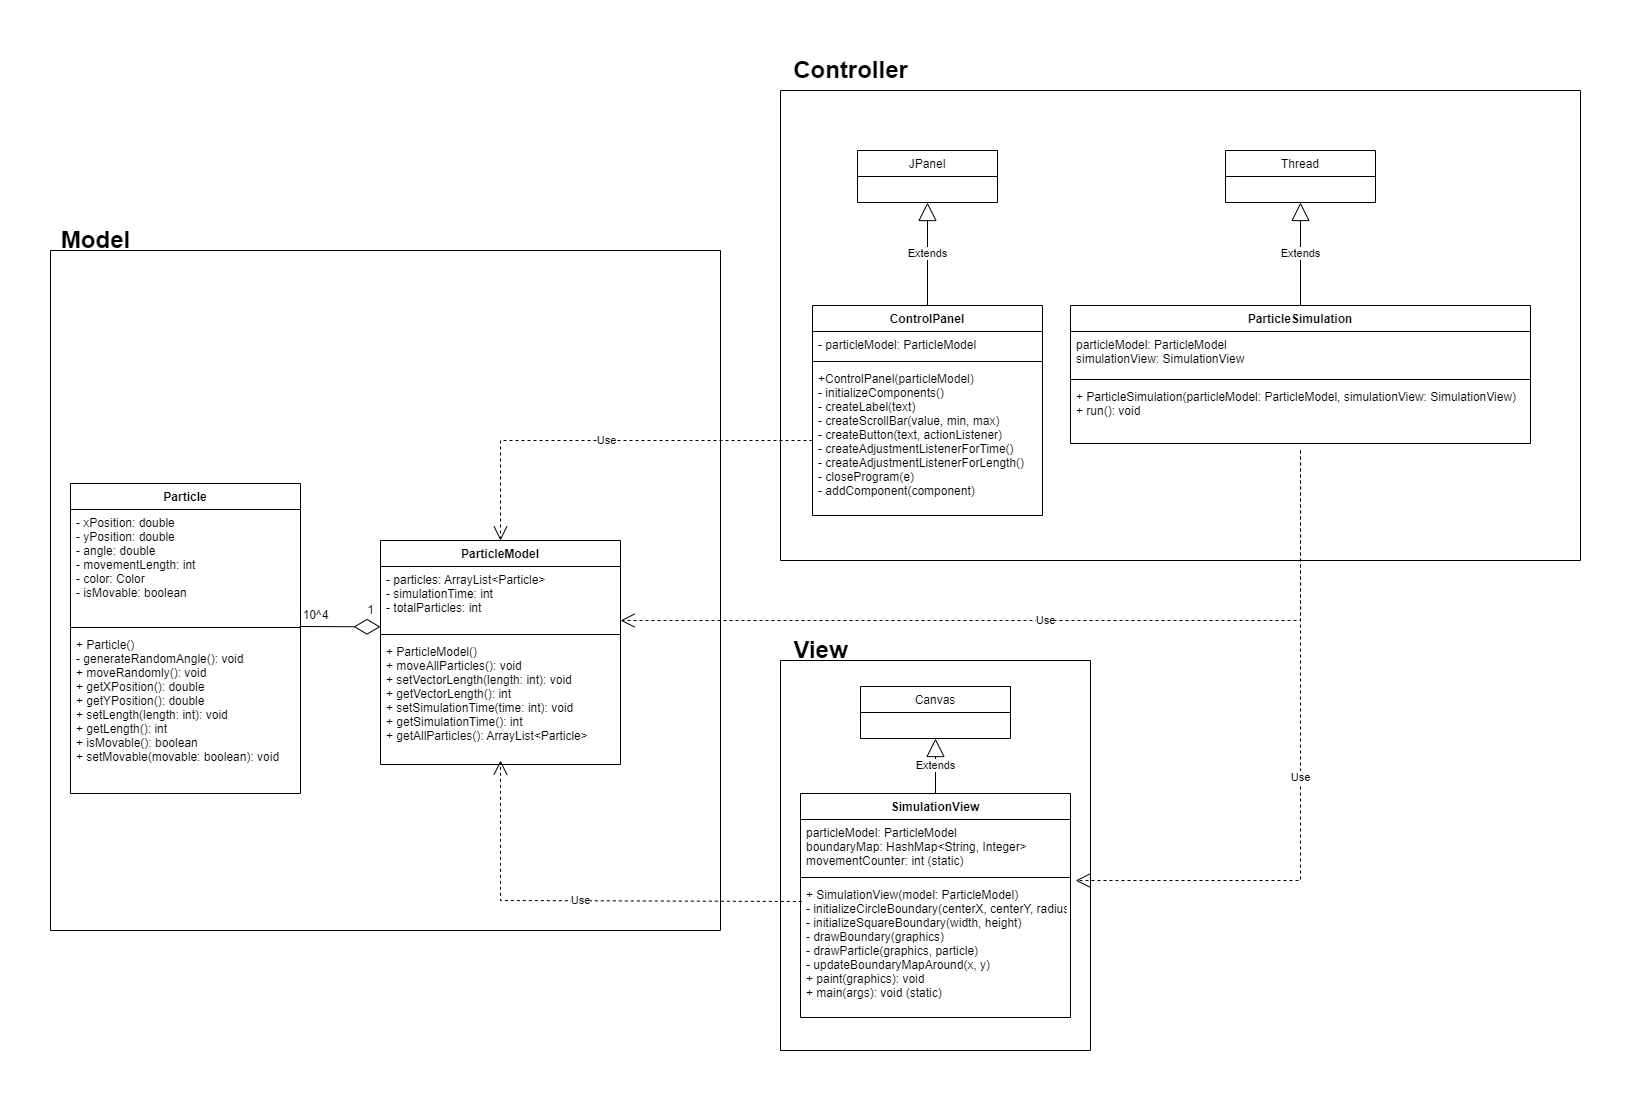

The diagram above was exported from draw.io. Its source (the exported page's mxGraphModel, read from the mxfile embedded in the PNG):
<mxGraphModel dx="1222" dy="1217" grid="1" gridSize="10" guides="1" tooltips="1" connect="1" arrows="1" fold="1" page="1" pageScale="1.5" pageWidth="1169" pageHeight="826" background="none" math="0" shadow="0">
  <root>
    <mxCell id="0" style=";html=1;" />
    <mxCell id="1" style=";html=1;" parent="0" />
    <mxCell id="3gR36aBgAwFLRbYseXKw-15" value="ControlPanel" style="swimlane;fontStyle=1;align=center;verticalAlign=top;childLayout=stackLayout;horizontal=1;startSize=26;horizontalStack=0;resizeParent=1;resizeParentMax=0;resizeLast=0;collapsible=1;marginBottom=0;" parent="1" vertex="1">
      <mxGeometry x="832" y="365" width="230" height="210" as="geometry" />
    </mxCell>
    <mxCell id="3gR36aBgAwFLRbYseXKw-16" value="- particleModel: ParticleModel" style="text;strokeColor=none;fillColor=none;align=left;verticalAlign=top;spacingLeft=4;spacingRight=4;overflow=hidden;rotatable=0;points=[[0,0.5],[1,0.5]];portConstraint=eastwest;" parent="3gR36aBgAwFLRbYseXKw-15" vertex="1">
      <mxGeometry y="26" width="230" height="26" as="geometry" />
    </mxCell>
    <mxCell id="3gR36aBgAwFLRbYseXKw-17" value="" style="line;strokeWidth=1;fillColor=none;align=left;verticalAlign=middle;spacingTop=-1;spacingLeft=3;spacingRight=3;rotatable=0;labelPosition=right;points=[];portConstraint=eastwest;strokeColor=inherit;" parent="3gR36aBgAwFLRbYseXKw-15" vertex="1">
      <mxGeometry y="52" width="230" height="8" as="geometry" />
    </mxCell>
    <mxCell id="3gR36aBgAwFLRbYseXKw-18" value="+ControlPanel(particleModel)&#10;- initializeComponents()&#10;- createLabel(text)&#10;- createScrollBar(value, min, max)&#10;- createButton(text, actionListener)&#10;- createAdjustmentListenerForTime()&#10;- createAdjustmentListenerForLength()&#10;- closeProgram(e)&#10;- addComponent(component)" style="text;strokeColor=none;fillColor=none;align=left;verticalAlign=top;spacingLeft=4;spacingRight=4;overflow=hidden;rotatable=0;points=[[0,0.5],[1,0.5]];portConstraint=eastwest;" parent="3gR36aBgAwFLRbYseXKw-15" vertex="1">
      <mxGeometry y="60" width="230" height="150" as="geometry" />
    </mxCell>
    <mxCell id="3gR36aBgAwFLRbYseXKw-19" value="Extends" style="endArrow=block;endSize=16;endFill=0;html=1;rounded=0;exitX=0.5;exitY=0;exitDx=0;exitDy=0;entryX=0.5;entryY=1;entryDx=0;entryDy=0;" parent="1" source="3gR36aBgAwFLRbYseXKw-15" target="3gR36aBgAwFLRbYseXKw-20" edge="1">
      <mxGeometry width="160" relative="1" as="geometry">
        <mxPoint x="932" y="213" as="sourcePoint" />
        <mxPoint x="947" y="253" as="targetPoint" />
      </mxGeometry>
    </mxCell>
    <mxCell id="3gR36aBgAwFLRbYseXKw-37" value="Particle" style="swimlane;fontStyle=1;align=center;verticalAlign=top;childLayout=stackLayout;horizontal=1;startSize=26;horizontalStack=0;resizeParent=1;resizeParentMax=0;resizeLast=0;collapsible=1;marginBottom=0;" parent="1" vertex="1">
      <mxGeometry x="90" y="543" width="230" height="310" as="geometry" />
    </mxCell>
    <mxCell id="3gR36aBgAwFLRbYseXKw-38" value="- xPosition: double &#10;- yPosition: double &#10;- angle: double     &#10;- movementLength: int &#10;- color: Color      &#10;- isMovable: boolean" style="text;strokeColor=none;fillColor=none;align=left;verticalAlign=top;spacingLeft=4;spacingRight=4;overflow=hidden;rotatable=0;points=[[0,0.5],[1,0.5]];portConstraint=eastwest;" parent="3gR36aBgAwFLRbYseXKw-37" vertex="1">
      <mxGeometry y="26" width="230" height="114" as="geometry" />
    </mxCell>
    <mxCell id="3gR36aBgAwFLRbYseXKw-39" value="" style="line;strokeWidth=1;fillColor=none;align=left;verticalAlign=middle;spacingTop=-1;spacingLeft=3;spacingRight=3;rotatable=0;labelPosition=right;points=[];portConstraint=eastwest;strokeColor=inherit;" parent="3gR36aBgAwFLRbYseXKw-37" vertex="1">
      <mxGeometry y="140" width="230" height="8" as="geometry" />
    </mxCell>
    <mxCell id="3gR36aBgAwFLRbYseXKw-40" value="+ Particle()&#10;- generateRandomAngle(): void&#10;+ moveRandomly(): void&#10;+ getXPosition(): double&#10;+ getYPosition(): double&#10;+ setLength(length: int): void&#10;+ getLength(): int&#10;+ isMovable(): boolean&#10;+ setMovable(movable: boolean): void" style="text;strokeColor=none;fillColor=none;align=left;verticalAlign=top;spacingLeft=4;spacingRight=4;overflow=hidden;rotatable=0;points=[[0,0.5],[1,0.5]];portConstraint=eastwest;" parent="3gR36aBgAwFLRbYseXKw-37" vertex="1">
      <mxGeometry y="148" width="230" height="162" as="geometry" />
    </mxCell>
    <mxCell id="3gR36aBgAwFLRbYseXKw-46" value="Extends" style="endArrow=block;endSize=16;endFill=0;html=1;rounded=0;entryX=0.5;entryY=1;entryDx=0;entryDy=0;exitX=0.5;exitY=0;exitDx=0;exitDy=0;" parent="1" source="3gR36aBgAwFLRbYseXKw-47" target="3gR36aBgAwFLRbYseXKw-45" edge="1">
      <mxGeometry width="160" relative="1" as="geometry">
        <mxPoint x="1057" y="403" as="sourcePoint" />
        <mxPoint x="1059.5" y="403.0000000000002" as="targetPoint" />
      </mxGeometry>
    </mxCell>
    <mxCell id="3gR36aBgAwFLRbYseXKw-47" value="ParticleSimulation" style="swimlane;fontStyle=1;align=center;verticalAlign=top;childLayout=stackLayout;horizontal=1;startSize=26;horizontalStack=0;resizeParent=1;resizeParentMax=0;resizeLast=0;collapsible=1;marginBottom=0;" parent="1" vertex="1">
      <mxGeometry x="1090" y="365" width="460" height="138" as="geometry" />
    </mxCell>
    <mxCell id="3gR36aBgAwFLRbYseXKw-48" value="particleModel: ParticleModel&#10;simulationView: SimulationView" style="text;strokeColor=none;fillColor=none;align=left;verticalAlign=top;spacingLeft=4;spacingRight=4;overflow=hidden;rotatable=0;points=[[0,0.5],[1,0.5]];portConstraint=eastwest;" parent="3gR36aBgAwFLRbYseXKw-47" vertex="1">
      <mxGeometry y="26" width="460" height="44" as="geometry" />
    </mxCell>
    <mxCell id="3gR36aBgAwFLRbYseXKw-49" value="" style="line;strokeWidth=1;fillColor=none;align=left;verticalAlign=middle;spacingTop=-1;spacingLeft=3;spacingRight=3;rotatable=0;labelPosition=right;points=[];portConstraint=eastwest;strokeColor=inherit;" parent="3gR36aBgAwFLRbYseXKw-47" vertex="1">
      <mxGeometry y="70" width="460" height="8" as="geometry" />
    </mxCell>
    <mxCell id="3gR36aBgAwFLRbYseXKw-50" value="+ ParticleSimulation(particleModel: ParticleModel, simulationView: SimulationView)&#10;+ run(): void" style="text;strokeColor=none;fillColor=none;align=left;verticalAlign=top;spacingLeft=4;spacingRight=4;overflow=hidden;rotatable=0;points=[[0,0.5],[1,0.5]];portConstraint=eastwest;" parent="3gR36aBgAwFLRbYseXKw-47" vertex="1">
      <mxGeometry y="78" width="460" height="60" as="geometry" />
    </mxCell>
    <mxCell id="3gR36aBgAwFLRbYseXKw-52" value="Extends" style="endArrow=block;endSize=16;endFill=0;html=1;rounded=0;entryX=0.5;entryY=1;entryDx=0;entryDy=0;exitX=0.5;exitY=0;exitDx=0;exitDy=0;" parent="1" source="3gR36aBgAwFLRbYseXKw-53" target="3gR36aBgAwFLRbYseXKw-51" edge="1">
      <mxGeometry width="160" relative="1" as="geometry">
        <mxPoint x="907" y="860" as="sourcePoint" />
        <mxPoint x="901.4099999999999" y="830.0000000000002" as="targetPoint" />
      </mxGeometry>
    </mxCell>
    <mxCell id="3gR36aBgAwFLRbYseXKw-53" value="SimulationView" style="swimlane;fontStyle=1;align=center;verticalAlign=top;childLayout=stackLayout;horizontal=1;startSize=26;horizontalStack=0;resizeParent=1;resizeParentMax=0;resizeLast=0;collapsible=1;marginBottom=0;" parent="1" vertex="1">
      <mxGeometry x="820" y="853" width="270" height="224" as="geometry" />
    </mxCell>
    <mxCell id="3gR36aBgAwFLRbYseXKw-54" value="particleModel: ParticleModel&#10;boundaryMap: HashMap&lt;String, Integer&gt;&#10;movementCounter: int (static)" style="text;strokeColor=none;fillColor=none;align=left;verticalAlign=top;spacingLeft=4;spacingRight=4;overflow=hidden;rotatable=0;points=[[0,0.5],[1,0.5]];portConstraint=eastwest;" parent="3gR36aBgAwFLRbYseXKw-53" vertex="1">
      <mxGeometry y="26" width="270" height="54" as="geometry" />
    </mxCell>
    <mxCell id="3gR36aBgAwFLRbYseXKw-55" value="" style="line;strokeWidth=1;fillColor=none;align=left;verticalAlign=middle;spacingTop=-1;spacingLeft=3;spacingRight=3;rotatable=0;labelPosition=right;points=[];portConstraint=eastwest;strokeColor=inherit;" parent="3gR36aBgAwFLRbYseXKw-53" vertex="1">
      <mxGeometry y="80" width="270" height="8" as="geometry" />
    </mxCell>
    <mxCell id="3gR36aBgAwFLRbYseXKw-56" value="+ SimulationView(model: ParticleModel)&#10;- initializeCircleBoundary(centerX, centerY, radius)&#10;- initializeSquareBoundary(width, height)&#10;- drawBoundary(graphics)&#10;- drawParticle(graphics, particle)&#10;- updateBoundaryMapAround(x, y)&#10;+ paint(graphics): void&#10;+ main(args): void (static)" style="text;strokeColor=none;fillColor=none;align=left;verticalAlign=top;spacingLeft=4;spacingRight=4;overflow=hidden;rotatable=0;points=[[0,0.5],[1,0.5]];portConstraint=eastwest;" parent="3gR36aBgAwFLRbYseXKw-53" vertex="1">
      <mxGeometry y="88" width="270" height="136" as="geometry" />
    </mxCell>
    <mxCell id="3gR36aBgAwFLRbYseXKw-57" value="Use" style="endArrow=open;endSize=12;dashed=1;html=1;rounded=0;exitX=0;exitY=0.5;exitDx=0;exitDy=0;" parent="1" source="3gR36aBgAwFLRbYseXKw-18" target="3gR36aBgAwFLRbYseXKw-41" edge="1">
      <mxGeometry width="160" relative="1" as="geometry">
        <mxPoint x="782" y="553" as="sourcePoint" />
        <mxPoint x="702" y="1043" as="targetPoint" />
        <Array as="points">
          <mxPoint x="710" y="500" />
          <mxPoint x="520" y="500" />
          <mxPoint x="520" y="540" />
        </Array>
      </mxGeometry>
    </mxCell>
    <mxCell id="3gR36aBgAwFLRbYseXKw-58" value="" style="endArrow=diamondThin;endFill=0;endSize=24;html=1;rounded=0;exitX=0.996;exitY=-0.031;exitDx=0;exitDy=0;exitPerimeter=0;entryX=0;entryY=0.943;entryDx=0;entryDy=0;entryPerimeter=0;" parent="1" source="3gR36aBgAwFLRbYseXKw-40" target="3gR36aBgAwFLRbYseXKw-42" edge="1">
      <mxGeometry width="160" relative="1" as="geometry">
        <mxPoint x="612" y="893" as="sourcePoint" />
        <mxPoint x="400" y="680" as="targetPoint" />
      </mxGeometry>
    </mxCell>
    <mxCell id="3gR36aBgAwFLRbYseXKw-59" value="Use" style="endArrow=open;endSize=12;dashed=1;html=1;rounded=0;entryX=1;entryY=0.844;entryDx=0;entryDy=0;entryPerimeter=0;" parent="1" target="3gR36aBgAwFLRbYseXKw-42" edge="1">
      <mxGeometry width="160" relative="1" as="geometry">
        <mxPoint x="1320" y="510" as="sourcePoint" />
        <mxPoint x="640" y="680" as="targetPoint" />
        <Array as="points">
          <mxPoint x="1320" y="680" />
        </Array>
      </mxGeometry>
    </mxCell>
    <mxCell id="3gR36aBgAwFLRbYseXKw-60" value="Use" style="endArrow=open;endSize=12;dashed=1;html=1;rounded=0;exitX=0.005;exitY=0.147;exitDx=0;exitDy=0;exitPerimeter=0;" parent="1" source="3gR36aBgAwFLRbYseXKw-56" edge="1">
      <mxGeometry width="160" relative="1" as="geometry">
        <mxPoint x="796.6100000000006" y="963.75" as="sourcePoint" />
        <mxPoint x="520" y="820" as="targetPoint" />
        <Array as="points">
          <mxPoint x="520" y="960" />
        </Array>
      </mxGeometry>
    </mxCell>
    <mxCell id="bRf3rfXun6Sqn-EYKeeR-2" value="" style="swimlane;startSize=0;" parent="1" vertex="1">
      <mxGeometry x="70" y="310" width="670" height="680" as="geometry" />
    </mxCell>
    <mxCell id="3gR36aBgAwFLRbYseXKw-41" value="ParticleModel" style="swimlane;fontStyle=1;align=center;verticalAlign=top;childLayout=stackLayout;horizontal=1;startSize=26;horizontalStack=0;resizeParent=1;resizeParentMax=0;resizeLast=0;collapsible=1;marginBottom=0;" parent="bRf3rfXun6Sqn-EYKeeR-2" vertex="1">
      <mxGeometry x="330" y="290" width="240" height="224" as="geometry" />
    </mxCell>
    <mxCell id="3gR36aBgAwFLRbYseXKw-42" value="- particles: ArrayList&lt;Particle&gt;&#10;- simulationTime: int            &#10;- totalParticles: int" style="text;strokeColor=none;fillColor=none;align=left;verticalAlign=top;spacingLeft=4;spacingRight=4;overflow=hidden;rotatable=0;points=[[0,0.5],[1,0.5]];portConstraint=eastwest;" parent="3gR36aBgAwFLRbYseXKw-41" vertex="1">
      <mxGeometry y="26" width="240" height="64" as="geometry" />
    </mxCell>
    <mxCell id="3gR36aBgAwFLRbYseXKw-43" value="" style="line;strokeWidth=1;fillColor=none;align=left;verticalAlign=middle;spacingTop=-1;spacingLeft=3;spacingRight=3;rotatable=0;labelPosition=right;points=[];portConstraint=eastwest;strokeColor=inherit;" parent="3gR36aBgAwFLRbYseXKw-41" vertex="1">
      <mxGeometry y="90" width="240" height="8" as="geometry" />
    </mxCell>
    <mxCell id="3gR36aBgAwFLRbYseXKw-44" value="+ ParticleModel()&#10;+ moveAllParticles(): void&#10;+ setVectorLength(length: int): void&#10;+ getVectorLength(): int&#10;+ setSimulationTime(time: int): void&#10;+ getSimulationTime(): int&#10;+ getAllParticles(): ArrayList&lt;Particle&gt;" style="text;strokeColor=none;fillColor=none;align=left;verticalAlign=top;spacingLeft=4;spacingRight=4;overflow=hidden;rotatable=0;points=[[0,0.5],[1,0.5]];portConstraint=eastwest;" parent="3gR36aBgAwFLRbYseXKw-41" vertex="1">
      <mxGeometry y="98" width="240" height="126" as="geometry" />
    </mxCell>
    <mxCell id="eNeSc9JQCY4JrHC5bBVe-3" value="10^4" style="text;html=1;align=center;verticalAlign=middle;resizable=0;points=[];autosize=1;strokeColor=none;fillColor=none;" parent="bRf3rfXun6Sqn-EYKeeR-2" vertex="1">
      <mxGeometry x="240" y="350" width="50" height="30" as="geometry" />
    </mxCell>
    <mxCell id="bRf3rfXun6Sqn-EYKeeR-3" value="&lt;b&gt;&lt;font style=&quot;font-size: 24px;&quot;&gt;Model&lt;/font&gt;&lt;/b&gt;" style="text;html=1;align=center;verticalAlign=middle;resizable=0;points=[];autosize=1;strokeColor=none;fillColor=none;" parent="1" vertex="1">
      <mxGeometry x="70" y="280" width="90" height="40" as="geometry" />
    </mxCell>
    <mxCell id="bRf3rfXun6Sqn-EYKeeR-4" value="&lt;b&gt;&lt;font style=&quot;font-size: 24px;&quot;&gt;View&lt;/font&gt;&lt;/b&gt;" style="text;html=1;align=center;verticalAlign=middle;resizable=0;points=[];autosize=1;strokeColor=none;fillColor=none;" parent="1" vertex="1">
      <mxGeometry x="800" y="690" width="80" height="40" as="geometry" />
    </mxCell>
    <mxCell id="bRf3rfXun6Sqn-EYKeeR-5" value="" style="swimlane;startSize=0;" parent="1" vertex="1">
      <mxGeometry x="800" y="720" width="310" height="390" as="geometry" />
    </mxCell>
    <mxCell id="3gR36aBgAwFLRbYseXKw-51" value="Canvas" style="swimlane;fontStyle=0;childLayout=stackLayout;horizontal=1;startSize=26;fillColor=none;horizontalStack=0;resizeParent=1;resizeParentMax=0;resizeLast=0;collapsible=1;marginBottom=0;" parent="bRf3rfXun6Sqn-EYKeeR-5" vertex="1">
      <mxGeometry x="80" y="26" width="150" height="52" as="geometry" />
    </mxCell>
    <mxCell id="bRf3rfXun6Sqn-EYKeeR-6" value="" style="swimlane;startSize=0;" parent="1" vertex="1">
      <mxGeometry x="800" y="150" width="800" height="470" as="geometry" />
    </mxCell>
    <mxCell id="3gR36aBgAwFLRbYseXKw-20" value="JPanel" style="swimlane;fontStyle=0;childLayout=stackLayout;horizontal=1;startSize=26;fillColor=none;horizontalStack=0;resizeParent=1;resizeParentMax=0;resizeLast=0;collapsible=1;marginBottom=0;" parent="bRf3rfXun6Sqn-EYKeeR-6" vertex="1">
      <mxGeometry x="77" y="60" width="140" height="52" as="geometry" />
    </mxCell>
    <mxCell id="3gR36aBgAwFLRbYseXKw-45" value="Thread" style="swimlane;fontStyle=0;childLayout=stackLayout;horizontal=1;startSize=26;fillColor=none;horizontalStack=0;resizeParent=1;resizeParentMax=0;resizeLast=0;collapsible=1;marginBottom=0;" parent="bRf3rfXun6Sqn-EYKeeR-6" vertex="1">
      <mxGeometry x="445" y="60" width="150" height="52" as="geometry" />
    </mxCell>
    <mxCell id="bRf3rfXun6Sqn-EYKeeR-8" value="&lt;b&gt;&lt;font style=&quot;font-size: 24px;&quot;&gt;Controller&lt;/font&gt;&lt;/b&gt;" style="text;html=1;align=center;verticalAlign=middle;resizable=0;points=[];autosize=1;strokeColor=none;fillColor=none;" parent="1" vertex="1">
      <mxGeometry x="800" y="110" width="140" height="40" as="geometry" />
    </mxCell>
    <mxCell id="eNeSc9JQCY4JrHC5bBVe-2" value="1" style="text;html=1;align=center;verticalAlign=middle;resizable=0;points=[];autosize=1;strokeColor=none;fillColor=none;" parent="1" vertex="1">
      <mxGeometry x="375" y="655" width="30" height="30" as="geometry" />
    </mxCell>
    <mxCell id="x8gSfwj92HnLbI3PBPCY-1" value="Use" style="endArrow=open;endSize=12;dashed=1;html=1;rounded=0;exitX=0.5;exitY=1.117;exitDx=0;exitDy=0;exitPerimeter=0;entryX=1.019;entryY=-0.007;entryDx=0;entryDy=0;entryPerimeter=0;" parent="1" source="3gR36aBgAwFLRbYseXKw-50" target="3gR36aBgAwFLRbYseXKw-56" edge="1">
      <mxGeometry width="160" relative="1" as="geometry">
        <mxPoint x="1320" y="510" as="sourcePoint" />
        <mxPoint x="1170" y="1000" as="targetPoint" />
        <Array as="points">
          <mxPoint x="1320" y="680" />
          <mxPoint x="1320" y="940" />
        </Array>
      </mxGeometry>
    </mxCell>
  </root>
</mxGraphModel>